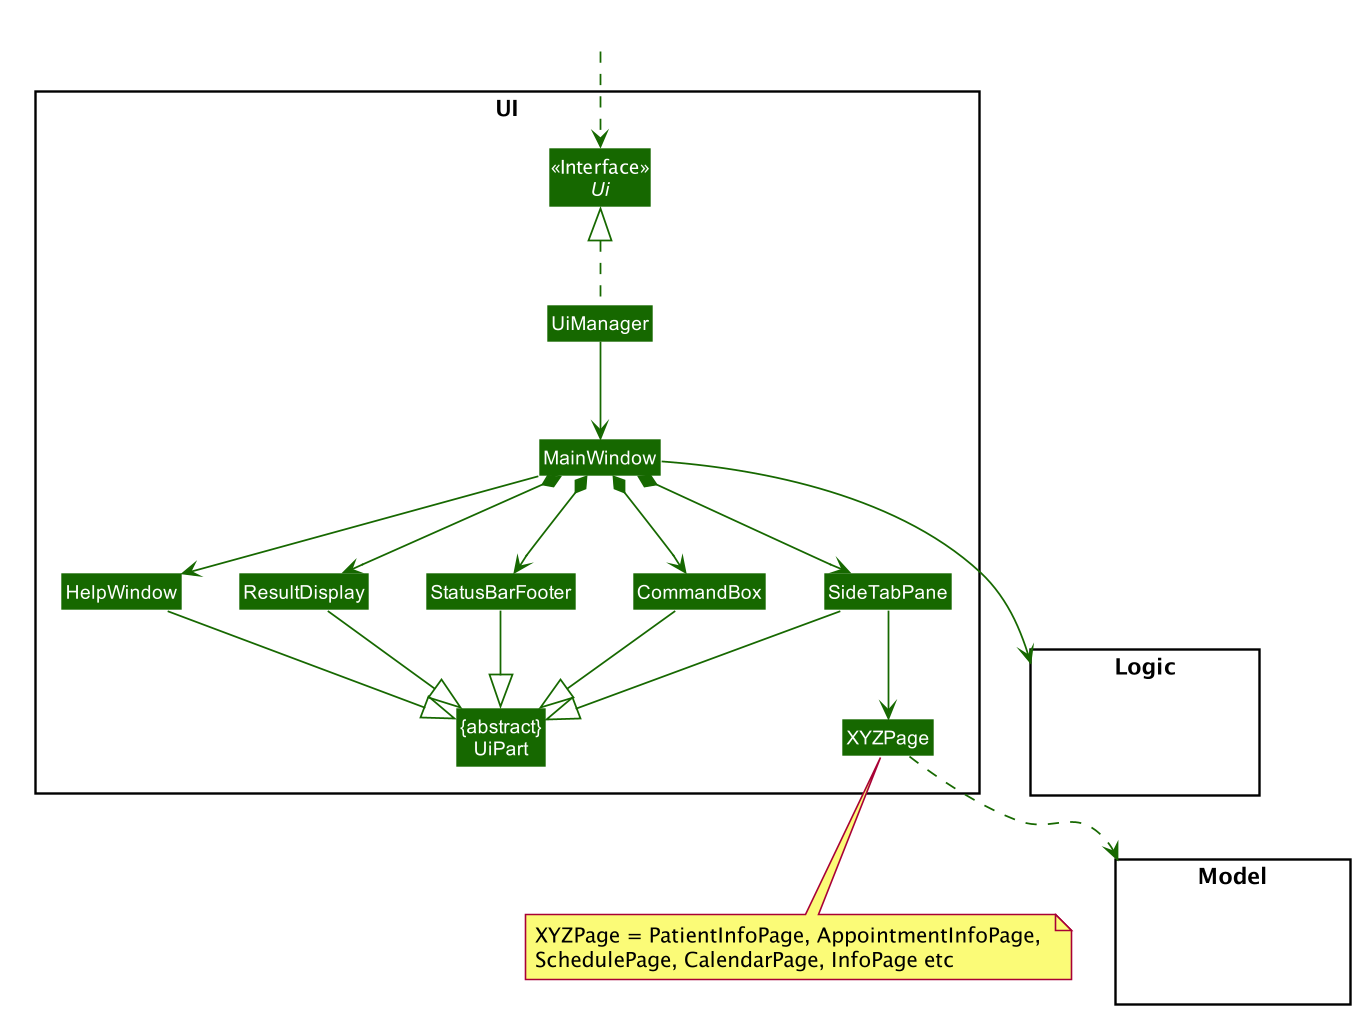

The diagram above was rendered by PlantUML. Its source (embedded in the PNG):
@startuml








skinparam BackgroundColor #FFFFFFF

skinparam Shadowing false

skinparam Class {
    BorderThickness 1
        BorderColor MAIN_DARK_COLOR
        BackgroundColor MAIN_MEDIUM_COLOR
        AttributeFontColor MAIN_MEDIUM_DARK_COLOR
        AttributeIconSize 0
        StereotypeFontColor MAIN_DARK_COLOR
        StereotypeFontStyle normal
        FontName Arial
}

skinparam Object {
    BorderThickness 2
    BorderColor MAIN_DARK_COLOR
    BackgroundColor MAIN_LIGHT_COLOR
    AttributeFontColor MAIN_MEDIUM_DARK_COLOR
    AttributeIconSize 0
    StereotypeFontColor MAIN_DARK_COLOR
    StereotypeFontStyle normal
    FontName Arial
}

skinparam Actor {
    BorderColor #000000
    Color #000000
    FontName Arial
}

skinparam Sequence {
    MessageAlign center
    BoxFontSize 15
    BoxPadding 0
    BoxFontColor #FFFFFF
    FontName Arial
}

skinparam Participant {
    FontColor #FFFFFFF
    Padding 20
}

skinparam MinClassWidth 50
skinparam ParticipantPadding 10
skinparam Shadowing false
skinparam DefaultTextAlignment center
skinparam packageStyle Rectangle

hide footbox
hide circle

skinparam arrowThickness 1.1
skinparam arrowColor #0E4100
skinparam classBackgroundColor #1D8900

hide method
hide attribute

skinparam Class {
    BorderColor BACKGROUND_COLOR
    FontColor BACKGROUND_COLOR
    BackgroundColor #166800
    StereotypeFontColor BACKGROUND_COLOR
}
skinparam ArrowColor #166800

package UI <<Rectangle>> {
Interface Ui <<Interface>>
Class "{abstract}\nUiPart" as UiPart
Class UiManager
Class MainWindow
Class HelpWindow
Class ResultDisplay
Class StatusBarFooter
Class CommandBox
Class SideTabPane
Class XYZPage
}

package Model <<Rectangle>> {
Class HiddenModel #FFFFFF
}

package Logic <<Rectangle>> {
Class HiddenLogic #FFFFFF
}

Class HiddenOutside #FFFFFF
HiddenOutside ..> Ui

Ui <|.. UiManager
UiManager --> MainWindow
MainWindow *--> SideTabPane
SideTabPane --> XYZPage
MainWindow --> HelpWindow
MainWindow *--> ResultDisplay
MainWindow *--> CommandBox
MainWindow *--> StatusBarFooter

SideTabPane --|> UiPart
HelpWindow --|> UiPart
ResultDisplay --|> UiPart
StatusBarFooter --|> UiPart
CommandBox --|> UiPart

MainWindow ---> Logic
XYZPage ..> Model

note bottom of XYZPage: XYZPage = PatientInfoPage, AppointmentInfoPage, \nSchedulePage, CalendarPage, InfoPage etc

@enduml